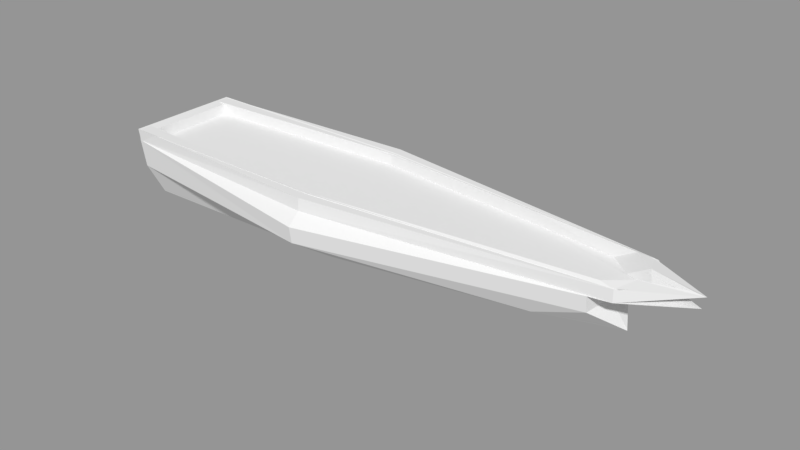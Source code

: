 # Source: Lebigrand_done.blend  (saved by Blender 2.78.0; exported with 4.5.12 LTS)
import bpy
from mathutils import Matrix  # noqa: F401  (used for matrix-valued properties, if any)

bpy.ops.wm.read_factory_settings(use_empty=True)
scene = bpy.context.scene
scene.name = 'Scene'

# ---- collections
col_collection_1 = bpy.data.collections.new('Collection 1'); scene.collection.children.link(col_collection_1)
col_collection_10 = bpy.data.collections.new('Collection 10'); scene.collection.children.link(col_collection_10)

# ---- meshes
me_cube = bpy.data.meshes.new('Cube')
me_cube.from_pydata([(2.446, -0.5117, -0.1711), (-4.672, -0.7244, -0.2267), (3.801, -0.4851, 0.6178), (-4.746, -0.95, 0.6178), (3.708, 5.96e-08, -0.2195), (-4.672, -1.788e-07, -0.4019), (-4.932, -0.9682, 0.3498), (-4.746, -1.788e-07, 0.6178), (-0.946, -0.7401, -0.4019), (2.69, -0.5426, 0.2125), (-4.672, -0.475, -0.4019), (-4.716, -0.8828, 0.006906), (-0.946, -0.95, 0.6178), (-4.746, -0.475, 0.6178), (2.868, -0.2889, -0.06688), (4.106, -0.1498, 0.6178), (-4.716, -1.788e-07, 0.2125), (3.524, -0.5379, 0.4472), (-0.946, 5.96e-08, -0.5966), (-0.946, -0.475, -0.4617), (3.204, -0.2771, 0.2125), (-0.946, -1.309, 0.2125), (-4.716, -0.475, 0.2125), (2.446, 0.5117, -0.1711), (-4.672, 0.7244, -0.2267), (3.801, 0.4851, 0.6178), (-4.746, 0.95, 0.6178), (-4.734, 0.475, 0.4335), (-0.946, 1.094, 0.4335), (4.651, -4.172e-07, 0.6178), (3.745, 0.2007, 0.4335), (-0.946, 0.7401, -0.4019), (2.69, 0.5426, 0.2125), (-4.672, 0.475, -0.4019), (-4.716, 0.8828, 0.006906), (-0.946, 0.95, 0.6178), (-4.746, 0.475, 0.6178), (2.868, 0.2889, -0.06688), (4.106, 0.1498, 0.6178), (4.154, -4.172e-07, 0.4335), (3.408, -1.788e-07, 0.2125), (-4.734, 0.9231, 0.4335), (-0.946, 0.475, -0.4617), (3.204, 0.2771, 0.2125), (-0.946, 1.309, 0.2125), (-4.716, 0.475, 0.2125), (2.625, -0.5386, -0.1913), (-4.868, -0.7626, -0.2498), (4.05, -0.5107, 0.6392), (-4.946, -1.0, 0.6392), (3.953, 5.96e-08, -0.2422), (3.356, 0.5081, 0.4335), (-4.734, -0.475, 0.4335), (-4.946, -1.788e-07, 0.6392), (-0.946, -0.779, -0.4343), (2.881, -0.5711, 0.2125), (-4.868, -0.5, -0.4343), (-4.914, -0.9292, -0.003914), (-0.946, -1.0, 0.6392), (-4.946, -0.5, 0.6392), (3.069, -0.3041, -0.08158), (4.372, -0.1576, 0.6392), (-4.914, -1.788e-07, 0.2125), (-0.946, -1.094, 0.4335), (-0.946, 5.96e-08, -0.6392), (-0.946, -0.5, -0.4972), (3.422, -0.2917, 0.2125), (-0.946, -1.378, 0.2125), (-4.914, -0.5, 0.2125), (2.625, 0.5386, -0.1913), (-4.868, 0.7626, -0.2498), (4.05, 0.5107, 0.6392), (-4.946, 1.0, 0.6392), (3.745, -0.2007, 0.4335), (-4.868, 2.98e-07, -0.4343), (4.946, -4.172e-07, 0.6392), (-4.734, -1.788e-07, 0.4335), (-0.946, 0.779, -0.4343), (2.881, 0.5711, 0.2125), (-4.868, 0.5, -0.4343), (-4.914, 0.9292, -0.003914), (-0.946, 1.0, 0.6392), (-4.946, 0.5, 0.6392), (3.069, 0.3041, -0.08158), (4.372, 0.1576, 0.6392), (-4.734, -0.9231, 0.4335), (3.637, -1.788e-07, 0.2125), (3.356, -0.5081, 0.4335), (-0.946, 0.5, -0.4972), (3.422, 0.2917, 0.2125), (-0.946, 1.378, 0.2125), (-4.914, 0.5, 0.2125), (-4.932, -1.788e-07, 0.4472), (3.944, -0.218, 0.4472), (-0.946, -1.17, 0.4472), (-4.932, -0.5, 0.4472), (3.524, 0.5379, 0.4472), (-4.932, 0.9682, 0.3498), (4.357, -4.172e-07, 0.4472), (3.944, 0.218, 0.4472), (-0.946, 1.17, 0.4472), (-4.932, 0.5, 0.4472), (-4.731, -1.788e-07, 0.4192), (3.664, -0.2122, 0.4192), (-4.731, -0.475, 0.4192), (4.042, -4.172e-07, 0.4192), (3.664, 0.2122, 0.4192), (-4.731, 0.475, 0.4192), (-0.946, 1.126, 0.4192), (-4.731, 0.9171, 0.3185), (3.256, 0.5133, 0.4192), (-0.946, -1.126, 0.4192), (-4.731, -0.9171, 0.3185), (3.256, -0.5133, 0.4192)], [], [(52, 13, 3, 85), (21, 8, 1, 11), (73, 15, 29, 39), (19, 18, 5, 10), (8, 19, 10, 1), (0, 14, 19, 8), (14, 4, 18, 19), (14, 20, 40, 4), (0, 9, 20, 14), (87, 2, 15, 73), (111, 21, 11, 112), (113, 9, 21, 111), (9, 0, 8, 21), (10, 22, 11, 1), (5, 16, 22, 10), (76, 7, 13, 52), (27, 41, 26, 36), (44, 34, 24, 31), (30, 39, 29, 38), (42, 33, 5, 18), (31, 24, 33, 42), (23, 31, 42, 37), (37, 42, 18, 4), (37, 4, 40, 43), (23, 37, 43, 32), (51, 30, 38, 25), (108, 109, 34, 44), (110, 108, 44, 32), (32, 44, 31, 23), (33, 24, 34, 45), (5, 33, 45, 16), (76, 27, 36, 7), (95, 6, 49, 59), (67, 57, 47, 54), (93, 98, 75, 61), (65, 56, 74, 64), (54, 47, 56, 65), (46, 54, 65, 60), (60, 65, 64, 50), (60, 50, 86, 66), (46, 60, 66, 55), (17, 93, 61, 48), (94, 6, 57, 67), (17, 94, 67, 55), (55, 67, 54, 46), (56, 47, 57, 68), (74, 56, 68, 62), (92, 95, 59, 53), (101, 82, 72, 97), (90, 77, 70, 80), (99, 84, 75, 98), (88, 64, 74, 79), (77, 88, 79, 70), (69, 83, 88, 77), (83, 50, 64, 88), (83, 89, 86, 50), (69, 78, 89, 83), (96, 71, 84, 99), (100, 90, 80, 97), (96, 78, 90, 100), (78, 69, 77, 90), (79, 91, 80, 70), (74, 62, 91, 79), (92, 53, 82, 101), (12, 58, 48, 2), (3, 49, 58, 12), (3, 13, 59, 49), (13, 7, 53, 59), (36, 82, 53, 7), (26, 72, 82, 36), (26, 35, 81, 72), (35, 25, 71, 81), (38, 84, 71, 25), (29, 75, 84, 38), (29, 15, 61, 75), (15, 2, 48, 61), (102, 107, 27, 76), (25, 35, 28, 51), (35, 26, 41, 28), (110, 106, 30, 51), (106, 105, 39, 30), (107, 109, 41, 27), (102, 76, 52, 104), (2, 87, 63, 12), (12, 63, 85, 3), (113, 87, 73, 103), (103, 73, 39, 105), (104, 52, 85, 112), (62, 92, 101, 91), (71, 96, 100, 81), (81, 100, 97, 72), (78, 96, 99, 89), (89, 99, 98, 86), (91, 101, 97, 80), (62, 68, 95, 92), (48, 58, 94, 17), (58, 49, 6, 94), (55, 66, 93, 17), (66, 86, 98, 93), (68, 57, 6, 95), (22, 104, 112, 11), (20, 103, 105, 40), (9, 113, 103, 20), (16, 102, 104, 22), (45, 34, 109, 107), (43, 40, 105, 106), (32, 43, 106, 110), (16, 45, 107, 102), (51, 28, 108, 110), (28, 41, 109, 108), (87, 113, 111, 63), (63, 111, 112, 85), (112, 111, 113, 103, 105, 106, 110, 108, 109, 107, 102, 104), (52, 76, 27, 41, 28, 51, 30, 39, 73, 87, 63, 85)])
_uv = me_cube.uv_layers.new(name='UVMap')
_uv.uv.foreach_set('vector', [0.02934, 0.2514, 0.03961, 0.2388, 0.06774, 0.2502, 0.06268, 0.2622, 0.2775, 0.3714, 0.2661, 0.4242, 0.0642, 0.39, 0.06056, 0.3738, 0.6176, 0.2473, 0.6232, 0.1967, 0.6039, 0.1684, 0.6688, 0.1667, 0.263, 0.4408, 0.2578, 0.4676, 0.05836, 0.4292, 0.06383, 0.4059, 0.2661, 0.4242, 0.263, 0.4408, 0.06383, 0.4059, 0.0642, 0.39, 0.4546, 0.4708, 0.4791, 0.4877, 0.263, 0.4408, 0.2661, 0.4242, 0.4791, 0.4877, 0.4883, 0.512, 0.2578, 0.4676, 0.263, 0.4408, 0.4791, 0.4877, 0.512, 0.4907, 0.5247, 0.519, 0.4883, 0.512, 0.4546, 0.4708, 0.4801, 0.4587, 0.512, 0.4907, 0.4791, 0.4877, 0.5506, 0.2439, 0.5795, 0.2162, 0.6232, 0.1967, 0.6176, 0.2473, 0.2816, 0.3542, 0.2775, 0.3714, 0.06056, 0.3738, 0.0497, 0.3542, 0.5277, 0.4656, 0.4801, 0.4587, 0.2775, 0.3714, 0.2816, 0.3542, 0.4801, 0.4587, 0.4546, 0.4708, 0.2661, 0.4242, 0.2775, 0.3714, 0.06383, 0.4059, 0.03184, 0.3869, 0.06056, 0.3738, 0.0642, 0.39, 0.05836, 0.4292, 0.01821, 0.4215, 0.03184, 0.3869, 0.06383, 0.4059, 0.000166, 0.2093, 0.01777, 0.204, 0.03961, 0.2388, 0.02934, 0.2514, 0.000166, 0.1549, 0.03063, 0.1242, 0.04006, 0.1357, 0.01704, 0.1613, 0.2404, 0.5643, 0.03984, 0.4815, 0.04923, 0.4678, 0.2494, 0.511, 0.6133, 0.08864, 0.6688, 0.1667, 0.6039, 0.1684, 0.6218, 0.139, 0.2527, 0.4945, 0.05477, 0.453, 0.05836, 0.4292, 0.2578, 0.4676, 0.2494, 0.511, 0.04923, 0.4678, 0.05477, 0.453, 0.2527, 0.4945, 0.4417, 0.5377, 0.2494, 0.511, 0.2527, 0.4945, 0.4707, 0.5312, 0.4707, 0.5312, 0.2527, 0.4945, 0.2578, 0.4676, 0.4883, 0.512, 0.4707, 0.5312, 0.4883, 0.512, 0.5247, 0.519, 0.5024, 0.5406, 0.4417, 0.5377, 0.4707, 0.5312, 0.5024, 0.5406, 0.4609, 0.5585, 0.5461, 0.09573, 0.6133, 0.08864, 0.6218, 0.139, 0.5768, 0.122, 0.2378, 0.5817, 0.02248, 0.4957, 0.03984, 0.4815, 0.2404, 0.5643, 0.5077, 0.5698, 0.2378, 0.5817, 0.2404, 0.5643, 0.4609, 0.5585, 0.4609, 0.5585, 0.2404, 0.5643, 0.2494, 0.511, 0.4417, 0.5377, 0.05477, 0.453, 0.04923, 0.4678, 0.03984, 0.4815, 0.01802, 0.4587, 0.05836, 0.4292, 0.05477, 0.453, 0.01802, 0.4587, 0.01821, 0.4215, 0.000166, 0.2093, 0.000166, 0.1549, 0.01704, 0.1613, 0.01777, 0.204, 0.05772, 0.2232, 0.06997, 0.2356, 0.05824, 0.2415, 0.05053, 0.2313, 0.2988, 0.2933, 0.08211, 0.2264, 0.08766, 0.2169, 0.2962, 0.2263, 0.5791, 0.1841, 0.5981, 0.1686, 0.603, 0.1685, 0.6066, 0.1797, 0.2957, 0.2085, 0.08966, 0.2062, 0.0877, 0.1884, 0.2943, 0.1785, 0.2962, 0.2263, 0.08766, 0.2169, 0.08966, 0.2062, 0.2957, 0.2085, 0.4935, 0.201, 0.2962, 0.2263, 0.2957, 0.2085, 0.5154, 0.1889, 0.5154, 0.1889, 0.2957, 0.2085, 0.2943, 0.1785, 0.5257, 0.1706, 0.5154, 0.1889, 0.5257, 0.1706, 0.5534, 0.1698, 0.5414, 0.1892, 0.4935, 0.201, 0.5154, 0.1889, 0.5414, 0.1892, 0.5142, 0.212, 0.5553, 0.2076, 0.5791, 0.1841, 0.6066, 0.1797, 0.5923, 0.2041, 0.2991, 0.3157, 0.06997, 0.2356, 0.08211, 0.2264, 0.2988, 0.2933, 0.5553, 0.2076, 0.2991, 0.3157, 0.2988, 0.2933, 0.5142, 0.212, 0.5142, 0.212, 0.2988, 0.2933, 0.2962, 0.2263, 0.4935, 0.201, 0.08966, 0.2062, 0.08766, 0.2169, 0.08211, 0.2264, 0.06692, 0.2168, 0.0877, 0.1884, 0.08966, 0.2062, 0.06692, 0.2168, 0.05892, 0.1932, 0.04583, 0.1963, 0.05772, 0.2232, 0.05053, 0.2313, 0.03294, 0.1998, 0.04491, 0.1647, 0.03072, 0.163, 0.04211, 0.1286, 0.05777, 0.1378, 0.2894, 0.06254, 0.292, 0.1305, 0.08178, 0.1585, 0.07371, 0.1482, 0.5783, 0.1541, 0.6061, 0.1569, 0.603, 0.1685, 0.5981, 0.1686, 0.293, 0.1484, 0.2943, 0.1785, 0.0877, 0.1884, 0.08607, 0.1699, 0.292, 0.1305, 0.293, 0.1484, 0.08607, 0.1699, 0.08178, 0.1585, 0.4916, 0.1422, 0.5143, 0.1529, 0.293, 0.1484, 0.292, 0.1305, 0.5143, 0.1529, 0.5257, 0.1706, 0.2943, 0.1785, 0.293, 0.1484, 0.5143, 0.1529, 0.5403, 0.1511, 0.5534, 0.1698, 0.5257, 0.1706, 0.4916, 0.1422, 0.5116, 0.1299, 0.5403, 0.1511, 0.5143, 0.1529, 0.5531, 0.1318, 0.5904, 0.1333, 0.6061, 0.1569, 0.5783, 0.1541, 0.288, 0.03982, 0.2894, 0.06254, 0.07371, 0.1482, 0.05777, 0.1378, 0.5531, 0.1318, 0.5116, 0.1299, 0.2894, 0.06254, 0.288, 0.03982, 0.5116, 0.1299, 0.4916, 0.1422, 0.292, 0.1305, 0.2894, 0.06254, 0.08607, 0.1699, 0.05851, 0.1663, 0.07371, 0.1482, 0.08178, 0.1585, 0.0877, 0.1884, 0.05892, 0.1932, 0.05851, 0.1663, 0.08607, 0.1699, 0.04583, 0.1963, 0.03294, 0.1998, 0.03072, 0.163, 0.04491, 0.1647, 0.3002, 0.3383, 0.2996, 0.3339, 0.5923, 0.2041, 0.5795, 0.2162, 0.06774, 0.2502, 0.05824, 0.2415, 0.2996, 0.3339, 0.3002, 0.3383, 0.06774, 0.2502, 0.03961, 0.2388, 0.05053, 0.2313, 0.05824, 0.2415, 0.03961, 0.2388, 0.01777, 0.204, 0.03294, 0.1998, 0.05053, 0.2313, 0.01704, 0.1613, 0.03072, 0.163, 0.03294, 0.1998, 0.01777, 0.204, 0.04006, 0.1357, 0.04211, 0.1286, 0.03072, 0.163, 0.01704, 0.1613, 0.04006, 0.1357, 0.2871, 0.0166, 0.287, 0.02138, 0.04211, 0.1286, 0.2871, 0.0166, 0.5768, 0.122, 0.5904, 0.1333, 0.287, 0.02138, 0.6218, 0.139, 0.6061, 0.1569, 0.5904, 0.1333, 0.5768, 0.122, 0.6039, 0.1684, 0.603, 0.1685, 0.6061, 0.1569, 0.6218, 0.139, 0.6039, 0.1684, 0.6232, 0.1967, 0.6066, 0.1797, 0.603, 0.1685, 0.6232, 0.1967, 0.5795, 0.2162, 0.5923, 0.2041, 0.6066, 0.1797, 0.001811, 0.6615, 0.000892, 0.6855, 0.000166, 0.6855, 0.001052, 0.6615, 0.5768, 0.122, 0.2871, 0.0166, 0.2853, 0.000166, 0.5461, 0.09573, 0.2871, 0.0166, 0.04006, 0.1357, 0.03063, 0.1242, 0.2853, 0.000166, 0.4332, 0.7097, 0.4751, 0.6866, 0.4828, 0.6862, 0.4443, 0.7108, 0.4751, 0.6866, 0.5104, 0.6681, 0.5215, 0.6681, 0.4828, 0.6862, 0.000892, 0.6855, 0.004934, 0.7031, 0.000166, 0.7077, 0.000166, 0.6855, 0.001811, 0.6615, 0.001052, 0.6615, 0.002277, 0.6357, 0.003067, 0.6358, 0.5795, 0.2162, 0.5506, 0.2439, 0.2997, 0.3539, 0.3002, 0.3383, 0.3002, 0.3383, 0.2997, 0.3539, 0.06268, 0.2622, 0.06774, 0.2502, 0.4308, 0.6232, 0.4427, 0.6229, 0.4818, 0.6493, 0.4738, 0.6487, 0.4738, 0.6487, 0.4818, 0.6493, 0.5215, 0.6681, 0.5104, 0.6681, 0.003067, 0.6358, 0.002277, 0.6357, 0.006161, 0.6113, 0.01085, 0.6159, 0.05892, 0.1932, 0.04583, 0.1963, 0.04491, 0.1647, 0.05851, 0.1663, 0.5904, 0.1333, 0.5531, 0.1318, 0.288, 0.03982, 0.287, 0.02138, 0.287, 0.02138, 0.288, 0.03982, 0.05777, 0.1378, 0.04211, 0.1286, 0.5116, 0.1299, 0.5531, 0.1318, 0.5783, 0.1541, 0.5403, 0.1511, 0.5403, 0.1511, 0.5783, 0.1541, 0.5981, 0.1686, 0.5534, 0.1698, 0.05851, 0.1663, 0.04491, 0.1647, 0.05777, 0.1378, 0.07371, 0.1482, 0.05892, 0.1932, 0.06692, 0.2168, 0.05772, 0.2232, 0.04583, 0.1963, 0.5923, 0.2041, 0.2996, 0.3339, 0.2991, 0.3157, 0.5553, 0.2076, 0.2996, 0.3339, 0.05824, 0.2415, 0.06997, 0.2356, 0.2991, 0.3157, 0.5142, 0.212, 0.5414, 0.1892, 0.5791, 0.1841, 0.5553, 0.2076, 0.5414, 0.1892, 0.5534, 0.1698, 0.5981, 0.1686, 0.5791, 0.1841, 0.06692, 0.2168, 0.08211, 0.2264, 0.06997, 0.2356, 0.05772, 0.2232, 0.03184, 0.3869, 0.01707, 0.3778, 0.0497, 0.3542, 0.06056, 0.3738, 0.512, 0.4907, 0.5578, 0.5043, 0.5837, 0.5304, 0.5247, 0.519, 0.4801, 0.4587, 0.5277, 0.4656, 0.5578, 0.5043, 0.512, 0.4907, 0.01821, 0.4215, 0.000166, 0.418, 0.01707, 0.3778, 0.03184, 0.3869, 0.01802, 0.4587, 0.03984, 0.4815, 0.02248, 0.4957, 0.0009058, 0.4617, 0.5024, 0.5406, 0.5247, 0.519, 0.5837, 0.5304, 0.55, 0.545, 0.4609, 0.5585, 0.5024, 0.5406, 0.55, 0.545, 0.5077, 0.5698, 0.01821, 0.4215, 0.01802, 0.4587, 0.0009058, 0.4617, 0.000166, 0.418, 0.4443, 0.7108, 0.1901, 0.7348, 0.19, 0.7305, 0.4332, 0.7097, 0.1901, 0.7348, 0.000166, 0.7077, 0.004934, 0.7031, 0.19, 0.7305, 0.4427, 0.6229, 0.4308, 0.6232, 0.1892, 0.5863, 0.1894, 0.5821, 0.1894, 0.5821, 0.1892, 0.5863, 0.01085, 0.6159, 0.006161, 0.6113, 0.000166, 0.7469, 0.2257, 0.7352, 0.4759, 0.7717, 0.5002, 0.7896, 0.5227, 0.8022, 0.5002, 0.8149, 0.4759, 0.8328, 0.2257, 0.8693, 0.000166, 0.8575, 0.000282, 0.8305, 0.000282, 0.8022, 0.000282, 0.7739, 0.0001661, 0.963, 0.000166, 0.9347, 0.000166, 0.9064, 0.000166, 0.8797, 0.2257, 0.8696, 0.4819, 0.9045, 0.5051, 0.9228, 0.5294, 0.9347, 0.5051, 0.9467, 0.4819, 0.965, 0.2257, 0.9998, 0.0001662, 0.9897])
me_cube.materials.append(None)
me_cube.use_remesh_preserve_volume = False
me_cube.use_remesh_preserve_attributes = False
me_cube.use_mirror_vertex_groups = False
me_cube.update()
me_cube_001 = bpy.data.meshes.new('Cube.001')
me_cube_001.from_pydata([(-0.9839, 0.4663, -0.9807), (-1.001, 0.7067, 0.6652), (0.5598, 0.3969, -0.2594), (0.7332, 0.4321, 0.6652), (-0.9839, 0.0, -0.9807), (-0.1975, 0.3915, -0.9807), (-0.1975, 1.022, 0.3627), (-0.1975, 0.0, 0.6652), (-0.1975, 0.0, -0.9807), (-0.9932, 0.6732, -0.08197), (0.7332, 0.4035, 0.2455), (-0.1975, 0.9912, -0.08197), (0.8036, 0.3874, 0.6658), (-0.1975, 0.8731, 0.6658), (-1.001, 0.7067, 0.6658), (-1.001, 0.5505, 0.6658), (1.009, 0.00158, 1.028), (0.8035, 0.389, 0.9889), (-0.1975, 0.8583, 0.9889), (-1.001, 0.7083, 0.9931), (-1.001, 0.5521, 0.9931), (-0.1975, 0.6982, 0.9889), (-0.1975, 0.6966, 0.6658), (0.6859, 0.3665, 0.7137), (0.4055, 0.4767, 0.6983), (-0.7523, 0.5957, 0.6658), (0.7571, 0.3574, 1.037), (0.7599, 0.1453, 0.7207), (-0.7523, 0.5973, 0.9931), (0.8312, 0.1362, 1.044), (0.4055, 0.4783, 1.021), (0.9732, 0.00158, 1.051), (-0.9839, -0.4663, -0.9807), (-1.001, -0.7067, 0.6652), (0.5598, -0.3969, -0.2594), (0.7332, -0.4321, 0.6652), (-1.001, 0.0, 0.6652), (0.8007, 0.0, -0.404), (1.0, 0.0, 0.7347), (-0.1975, -0.3915, -0.9807), (-0.1975, -1.022, 0.3627), (-0.9932, -0.6732, -0.08197), (0.7332, -0.4035, 0.2455), (0.7447, 0.0, 0.2455), (-0.9932, 0.0, -0.08197), (-0.1975, -0.9912, -0.08197), (0.9093, -2.747e-06, 0.7352), (0.8036, -0.3874, 0.6658), (-0.1975, -0.8731, 0.6658), (-1.001, -0.7067, 0.6658), (-1.001, -0.5505, 0.6658), (1.009, -0.00158, 1.028), (0.8035, -0.389, 0.9889), (-0.1975, -0.8583, 0.9889), (-1.001, -0.7083, 0.9931), (-1.001, -0.5521, 0.9931), (-0.1975, -0.6982, 0.9889), (-0.1975, -0.6966, 0.6658), (0.6859, -0.3665, 0.7137), (0.4055, -0.4767, 0.6983), (-0.7523, -0.5957, 0.6658), (0.7571, -0.3574, 1.037), (0.7599, -0.1453, 0.7207), (-0.7523, -0.5973, 0.9931), (0.8312, -0.1362, 1.044), (0.4055, -0.4783, 1.021), (0.858, -2.747e-06, 0.7352), (0.9732, -0.00158, 1.051)], [], [(43, 10, 3, 38), (11, 9, 1, 6), (8, 5, 2, 37), (36, 15, 14, 1), (9, 44, 36, 1), (38, 46, 27, 23, 24, 22, 7), (4, 0, 5, 8), (10, 11, 6, 3), (2, 5, 11, 10), (0, 4, 44, 9), (5, 0, 9, 11), (37, 2, 10, 43), (15, 20, 19, 14), (6, 13, 12, 3), (3, 12, 46, 38), (1, 14, 13, 6), (7, 22, 25, 15, 36), (16, 17, 18, 21, 30, 26, 29), (12, 17, 16, 46), (21, 18, 19, 20, 28), (14, 19, 18, 13), (13, 18, 17, 12), (22, 21, 28, 25), (23, 26, 30, 24), (25, 28, 20, 15), (27, 29, 26, 23), (24, 30, 21, 22), (66, 31, 29, 27), (16, 31, 66, 46), (29, 31, 16), (46, 66, 27), (43, 38, 35, 42), (45, 40, 33, 41), (8, 37, 34, 39), (36, 33, 49, 50), (41, 33, 36, 44), (38, 7, 57, 59, 58, 62, 46), (4, 8, 39, 32), (42, 35, 40, 45), (34, 42, 45, 39), (32, 41, 44, 4), (39, 45, 41, 32), (37, 43, 42, 34), (50, 49, 54, 55), (40, 35, 47, 48), (35, 38, 46, 47), (33, 40, 48, 49), (7, 36, 50, 60, 57), (51, 64, 61, 65, 56, 53, 52), (47, 46, 51, 52), (56, 63, 55, 54, 53), (49, 48, 53, 54), (48, 47, 52, 53), (57, 60, 63, 56), (58, 59, 65, 61), (60, 50, 55, 63), (62, 58, 61, 64), (59, 57, 56, 65), (66, 62, 64, 67), (51, 46, 66, 67), (64, 51, 67), (46, 62, 66)])
me_cube_001.use_remesh_preserve_volume = False
me_cube_001.use_remesh_preserve_attributes = False
me_cube_001.use_mirror_vertex_groups = False
me_cube_001.update()

# ---- objects
ob_main = bpy.data.objects.new('Main', me_cube)
ob_hitbox = bpy.data.objects.new('HitBox', me_cube_001)

# ---- transforms, parenting, visibility, modifiers, constraints
ob_main.location = (0.0, 0.0, 0.0)
ob_main.scale = (1.0, 1.0, 0.9997)
ob_main.lock_rotations_4d = False
ob_main.empty_display_type = 'ARROWS'
ob_main.show_bounds = True
ob_main.lineart.crease_threshold = 0.0
ob_hitbox.location = (0.0, 0.0, 0.0)
ob_hitbox.scale = (4.946, 1.378, 0.639)
ob_hitbox.hide_viewport = True
ob_hitbox.lineart.crease_threshold = 0.0

# ---- collection membership
col_collection_1.objects.link(ob_main)
col_collection_10.objects.link(ob_hitbox)

# ---- scene / render settings (as saved in the file)
scene.frame_start = 1; scene.frame_end = 250; scene.frame_set(1)
scene.render.engine = 'BLENDER_EEVEE_NEXT'
scene.render.resolution_percentage = 50
scene.render.dither_intensity = 0.0
scene.cycles.use_denoising = False
scene.cycles.samples = 128
scene.cycles.sampling_pattern = 'TABULATED_SOBOL'
scene.cycles.light_sampling_threshold = 0.0
scene.cycles.use_adaptive_sampling = False
scene.cycles.use_light_tree = False
scene.cycles.blur_glossy = 0.0
scene.cycles.sample_clamp_indirect = 0.0
scene.view_settings.view_transform = 'Standard'
bpy.context.view_layer.update()

# ---- added for rendering (the .blend has no active camera and no usable light): camera, sun + grey world if the file has none
cam_auto = bpy.data.cameras.new('AutoCamera')
cam_auto.lens = 50.0
cam_auto.sensor_width = 36.0
cam_auto.clip_end = 1000.0
ob_auto_camera = bpy.data.objects.new('AutoCamera', cam_auto)
scene.collection.objects.link(ob_auto_camera)
ob_auto_camera.location = (9.68507, -11.6221, 7.78317)
ob_auto_camera.rotation_euler = (1.09748, -7.21219e-08, 0.694738)
scene.camera = ob_auto_camera
light_auto_sun = bpy.data.lights.new('AutoSun', 'SUN')
light_auto_sun.energy = 3.0
light_auto_sun.angle = 0.0523599
ob_auto_sun = bpy.data.objects.new('AutoSun', light_auto_sun)
scene.collection.objects.link(ob_auto_sun)
ob_auto_sun.rotation_euler = (0.872665, 0.174533, 0.523599)
if scene.world is None:
    world_auto = bpy.data.worlds.new('AutoWorld')
    world_auto.color = (0.3, 0.3, 0.3)
    scene.world = world_auto
bpy.context.view_layer.update()
